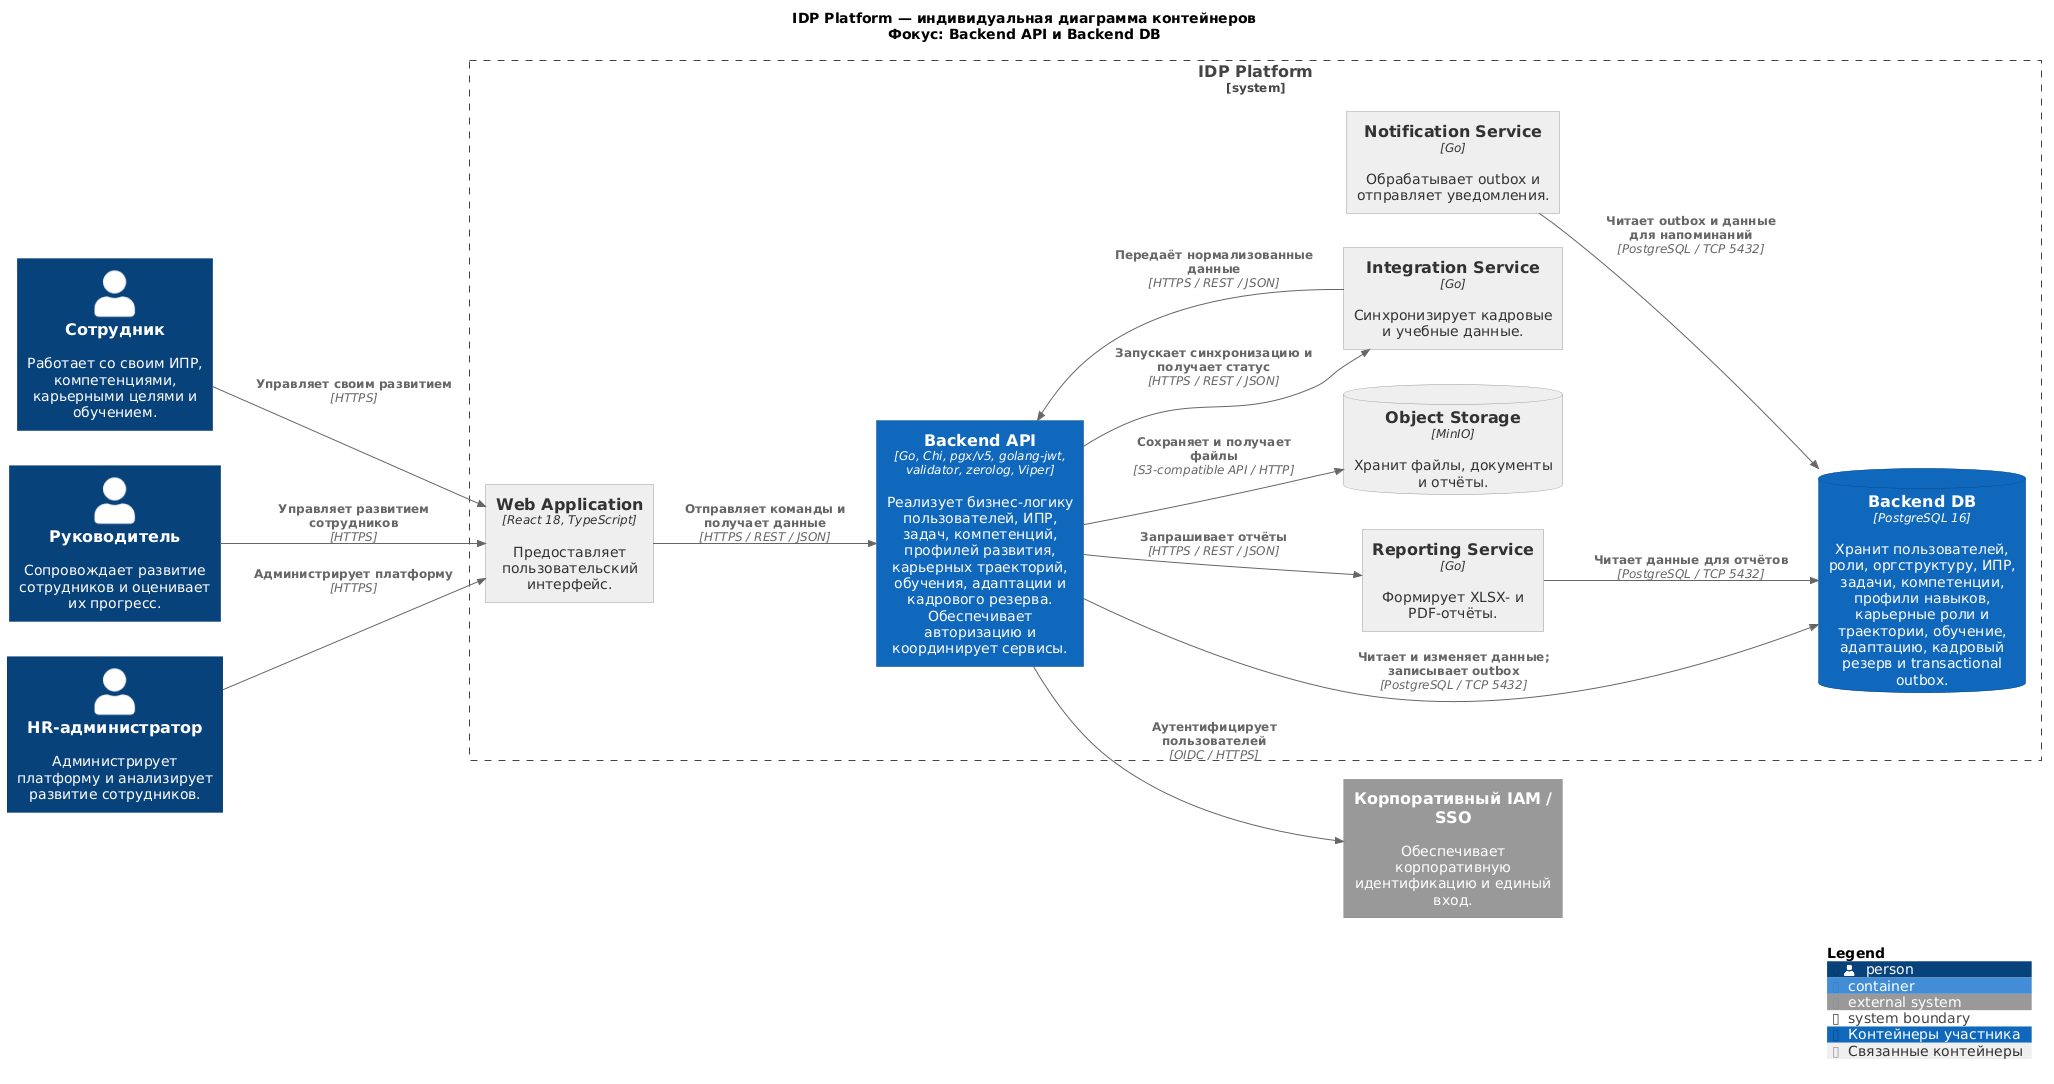

The diagram above was rendered by PlantUML. Its source (embedded in the PNG):
@startuml IDP_Platform_L2_Backend
!include <C4/C4_Container>

title IDP Platform — индивидуальная диаграмма контейнеров\nФокус: Backend API и Backend DB

LAYOUT_LEFT_RIGHT()

AddElementTag("focus", $bgColor="#1168BD", $fontColor="#FFFFFF", $borderColor="#0B4884", $legendText="Контейнеры участника")
AddElementTag("supporting", $bgColor="#EEEEEE", $fontColor="#333333", $borderColor="#999999", $legendText="Связанные контейнеры")

Person(employee, "Сотрудник", "Работает со своим ИПР, компетенциями, карьерными целями и обучением.")

Person(manager, "Руководитель", "Сопровождает развитие сотрудников и оценивает их прогресс.")

Person(hrAdmin, "HR-администратор", "Администрирует платформу и анализирует развитие сотрудников.")

System_Ext(iam, "Корпоративный IAM / SSO", "Обеспечивает корпоративную идентификацию и единый вход.")

System_Boundary(idpPlatform, "IDP Platform") {

    Container(web, "Web Application", "React 18, TypeScript", "Предоставляет пользовательский интерфейс.", $tags="supporting")

    Container(backend, "Backend API", "Go, Chi, pgx/v5, golang-jwt, validator, zerolog, Viper", "Реализует бизнес-логику пользователей, ИПР, задач, компетенций, профилей развития, карьерных траекторий, обучения, адаптации и кадрового резерва. Обеспечивает авторизацию и координирует сервисы.", $tags="focus")

    ContainerDb(backendDatabase, "Backend DB", "PostgreSQL 16", "Хранит пользователей, роли, оргструктуру, ИПР, задачи, компетенции, профили навыков, карьерные роли и траектории, обучение, адаптацию, кадровый резерв и transactional outbox.", $tags="focus")

    Container(reporting, "Reporting Service", "Go", "Формирует XLSX- и PDF-отчёты.", $tags="supporting")

    Container(integration, "Integration Service", "Go", "Синхронизирует кадровые и учебные данные.", $tags="supporting")

    Container(notificationService, "Notification Service", "Go", "Обрабатывает outbox и отправляет уведомления.", $tags="supporting")

    ContainerDb(objectStorage, "Object Storage", "MinIO", "Хранит файлы, документы и отчёты.", $tags="supporting")
}

Rel(employee, web, "Управляет своим развитием", "HTTPS")

Rel(manager, web, "Управляет развитием сотрудников", "HTTPS")

Rel(hrAdmin, web, "Администрирует платформу", "HTTPS")

Rel(web, backend, "Отправляет команды и получает данные", "HTTPS / REST / JSON")

Rel(backend, iam, "Аутентифицирует пользователей", "OIDC / HTTPS")

Rel(backend, backendDatabase, "Читает и изменяет данные; записывает outbox", "PostgreSQL / TCP 5432")

Rel(backend, objectStorage, "Сохраняет и получает файлы", "S3-compatible API / HTTP")

Rel(backend, reporting, "Запрашивает отчёты", "HTTPS / REST / JSON")

Rel(reporting, backendDatabase, "Читает данные для отчётов", "PostgreSQL / TCP 5432")

Rel(backend, integration, "Запускает синхронизацию и получает статус", "HTTPS / REST / JSON")

Rel(integration, backend, "Передаёт нормализованные данные", "HTTPS / REST / JSON")

Rel(notificationService, backendDatabase, "Читает outbox и данные для напоминаний", "PostgreSQL / TCP 5432")

SHOW_LEGEND()

@enduml